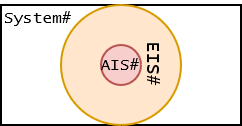

The diagram above was exported from draw.io. Its source (the exported page's mxGraphModel, read from the mxfile embedded in the PNG):
<mxGraphModel dx="1434" dy="774" grid="1" gridSize="10" guides="1" tooltips="1" connect="1" arrows="1" fold="1" page="1" pageScale="1" pageWidth="827" pageHeight="1169" math="0" shadow="0">
  <root>
    <mxCell id="0" />
    <mxCell id="1" parent="0" />
    <mxCell id="iBekBeTq6TvBKRwW4Zhs-1" value="" style="rounded=0;whiteSpace=wrap;html=1;" vertex="1" parent="1">
      <mxGeometry x="320" y="260" width="120" height="60" as="geometry" />
    </mxCell>
    <mxCell id="iBekBeTq6TvBKRwW4Zhs-2" value="&lt;font face=&quot;Lucida Console&quot; style=&quot;font-size: 8px;&quot;&gt;System#&lt;/font&gt;" style="text;html=1;align=left;verticalAlign=middle;whiteSpace=wrap;rounded=0;labelPosition=center;verticalLabelPosition=middle;" vertex="1" parent="1">
      <mxGeometry x="320" y="260" width="40" height="10" as="geometry" />
    </mxCell>
    <mxCell id="iBekBeTq6TvBKRwW4Zhs-3" value="&lt;font face=&quot;Lucida Console&quot; style=&quot;font-size: 9px;&quot;&gt;EIS#&lt;/font&gt;" style="ellipse;whiteSpace=wrap;html=1;aspect=fixed;fillColor=#ffe6cc;strokeColor=#d79b00;verticalAlign=top;align=center;rotation=90;fontSize=9;" vertex="1" parent="1">
      <mxGeometry x="350" y="260" width="60" height="60" as="geometry" />
    </mxCell>
    <mxCell id="iBekBeTq6TvBKRwW4Zhs-4" value="&lt;font face=&quot;Lucida Console&quot;&gt;AIS#&lt;/font&gt;" style="ellipse;whiteSpace=wrap;html=1;aspect=fixed;fillColor=#f8cecc;strokeColor=#b85450;verticalAlign=middle;align=center;fontSize=8;" vertex="1" parent="1">
      <mxGeometry x="370" y="280" width="20" height="20" as="geometry" />
    </mxCell>
  </root>
</mxGraphModel>